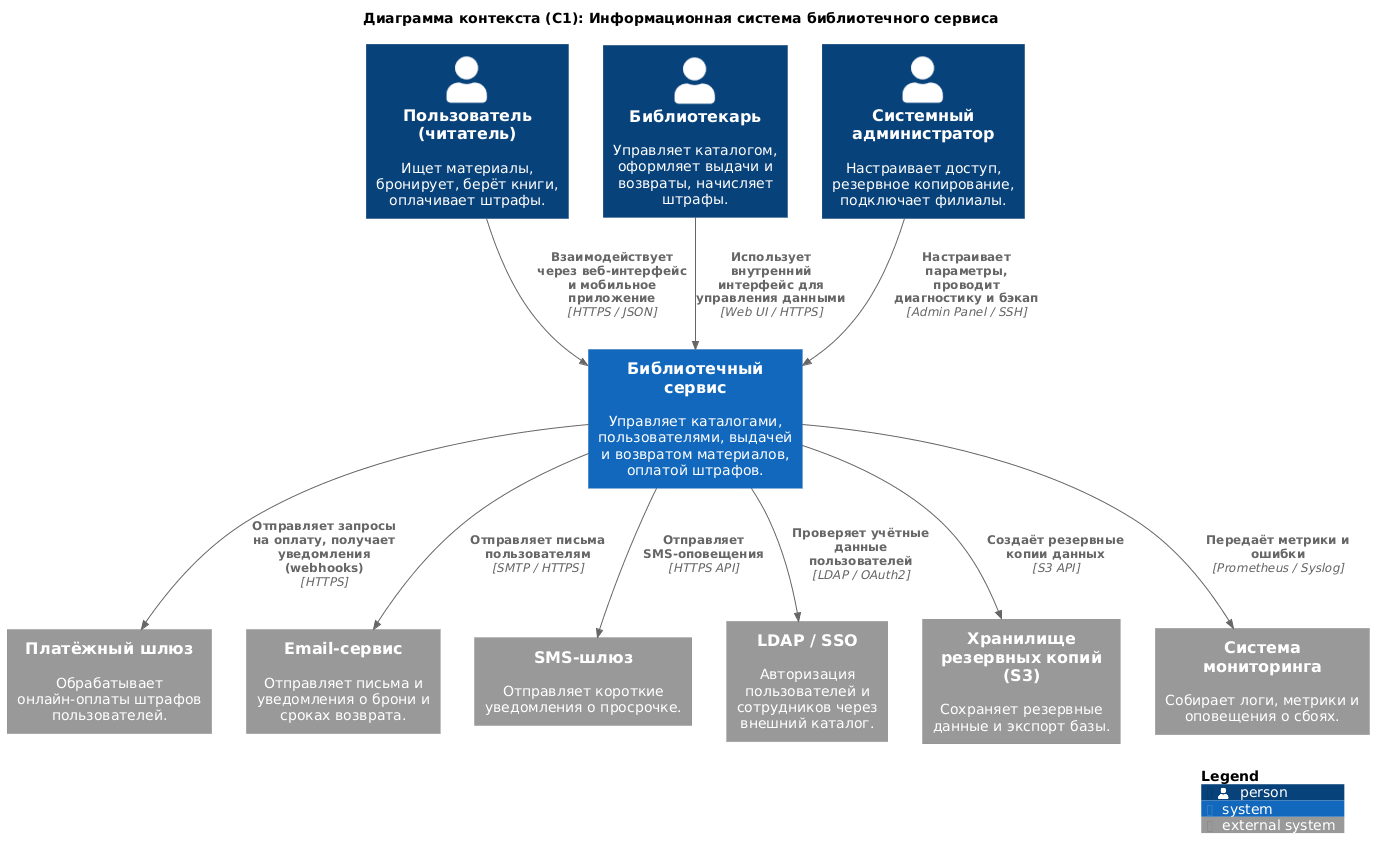

The diagram above was rendered by PlantUML. Its source (embedded in the PNG):
@startuml
!include https://raw.githubusercontent.com/plantuml-stdlib/C4-PlantUML/master/C4_Context.puml

title Диаграмма контекста (C1): Информационная система библиотечного сервиса

LAYOUT_WITH_LEGEND()

' === Акторы (люди) ===
Person(user, "Пользователь (читатель)", "Ищет материалы, бронирует, берёт книги, оплачивает штрафы.")
Person(librarian, "Библиотекарь", "Управляет каталогом, оформляет выдачи и возвраты, начисляет штрафы.")
Person(admin, "Системный администратор", "Настраивает доступ, резервное копирование, подключает филиалы.")

' === Центральная система ===
System(system, "Библиотечный сервис", "Управляет каталогами, пользователями, выдачей и возвратом материалов, оплатой штрафов.")

' === Внешние системы ===
System_Ext(payment, "Платёжный шлюз", "Обрабатывает онлайн-оплаты штрафов пользователей.")
System_Ext(emailSrv, "Email-сервис", "Отправляет письма и уведомления о брони и сроках возврата.")
System_Ext(smsSrv, "SMS-шлюз", "Отправляет короткие уведомления о просрочке.")
System_Ext(ldap, "LDAP / SSO", "Авторизация пользователей и сотрудников через внешний каталог.")
System_Ext(backup, "Хранилище резервных копий (S3)", "Сохраняет резервные данные и экспорт базы.")
System_Ext(monitoring, "Система мониторинга", "Собирает логи, метрики и оповещения о сбоях.")

' === Связи пользователей с системой ===
Rel(user, system, "Взаимодействует через веб-интерфейс и мобильное приложение", "HTTPS / JSON")
Rel(librarian, system, "Использует внутренний интерфейс для управления данными", "Web UI / HTTPS")
Rel(admin, system, "Настраивает параметры, проводит диагностику и бэкап", "Admin Panel / SSH")

' === Связи системы с внешними сервисами ===
Rel(system, payment, "Отправляет запросы на оплату, получает уведомления (webhooks)", "HTTPS")
Rel(system, emailSrv, "Отправляет письма пользователям", "SMTP / HTTPS")
Rel(system, smsSrv, "Отправляет SMS-оповещения", "HTTPS API")
Rel(system, ldap, "Проверяет учётные данные пользователей", "LDAP / OAuth2")
Rel(system, backup, "Создаёт резервные копии данных", "S3 API")
Rel(system, monitoring, "Передаёт метрики и ошибки", "Prometheus / Syslog")

SHOW_LEGEND()
@enduml